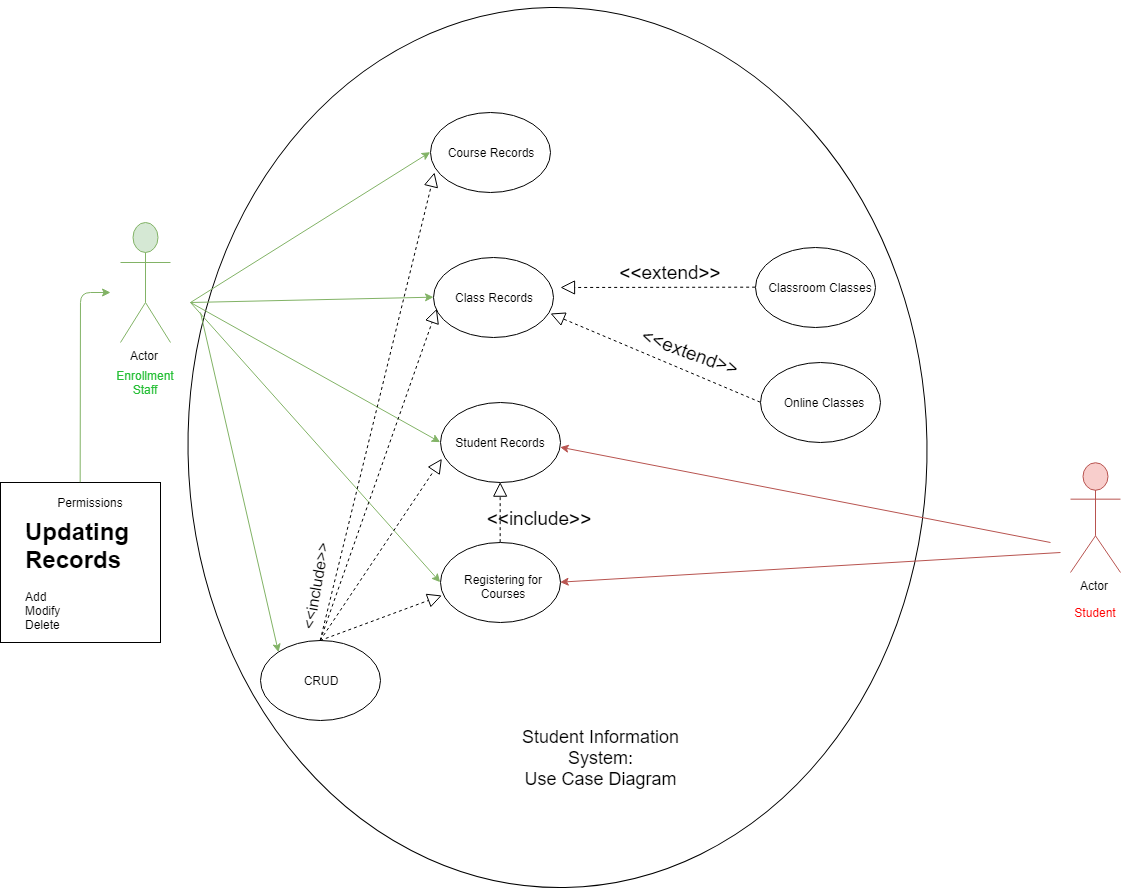

The diagram above was exported from draw.io. Its source (the exported page's mxGraphModel, read from the mxfile embedded in the PNG):
<mxGraphModel dx="3047" dy="2357" grid="1" gridSize="10" guides="1" tooltips="1" connect="1" arrows="1" fold="1" page="1" pageScale="1" pageWidth="850" pageHeight="1100" math="0" shadow="0">
  <root>
    <mxCell id="0" />
    <mxCell id="1" parent="0" />
    <mxCell id="fLWsAWOLkoaYOB_IoirP-1" value="" style="ellipse;whiteSpace=wrap;html=1;rotation=89;" vertex="1" parent="1">
      <mxGeometry x="27.5" y="65" width="880" height="739" as="geometry" />
    </mxCell>
    <mxCell id="14073476f465f807-1" value="Actor" style="shape=umlActor;verticalLabelPosition=bottom;labelBackgroundColor=#ffffff;verticalAlign=top;html=1;outlineConnect=0;fontSize=12;fillColor=#d5e8d4;strokeColor=#82b366;" parent="1" vertex="1">
      <mxGeometry x="30" y="210" width="50" height="120" as="geometry" />
    </mxCell>
    <mxCell id="14073476f465f807-7" value="Actor" style="shape=umlActor;verticalLabelPosition=bottom;labelBackgroundColor=#ffffff;verticalAlign=top;html=1;outlineConnect=0;fontSize=12;fillColor=#f8cecc;strokeColor=#b85450;" parent="1" vertex="1">
      <mxGeometry x="980" y="450" width="50" height="110" as="geometry" />
    </mxCell>
    <mxCell id="14073476f465f807-9" value="Enrollment&lt;br&gt;Staff&lt;br&gt;" style="text;html=1;strokeColor=none;fillColor=none;align=center;verticalAlign=middle;whiteSpace=wrap;rounded=0;fontSize=12;fontColor=#26BF36;" parent="1" vertex="1">
      <mxGeometry x="35" y="360" width="40" height="20" as="geometry" />
    </mxCell>
    <mxCell id="14073476f465f807-13" value="Course Records" style="text;html=1;strokeColor=none;fillColor=none;align=center;verticalAlign=middle;whiteSpace=wrap;rounded=0;fontSize=12;" parent="1" vertex="1">
      <mxGeometry x="350" y="130" width="100" height="20" as="geometry" />
    </mxCell>
    <mxCell id="14073476f465f807-14" value="Student Records" style="text;html=1;strokeColor=none;fillColor=none;align=center;verticalAlign=middle;whiteSpace=wrap;rounded=0;fontSize=12;" parent="1" vertex="1">
      <mxGeometry x="350" y="420" width="120" height="20" as="geometry" />
    </mxCell>
    <mxCell id="14073476f465f807-19" value="Class Records" style="text;html=1;strokeColor=none;fillColor=none;align=center;verticalAlign=middle;whiteSpace=wrap;rounded=0;fontSize=12;" parent="1" vertex="1">
      <mxGeometry x="352.5" y="275" width="100" height="20" as="geometry" />
    </mxCell>
    <mxCell id="14073476f465f807-20" value="Registering for Courses" style="text;html=1;strokeColor=none;fillColor=none;align=center;verticalAlign=middle;whiteSpace=wrap;rounded=0;fontSize=12;" parent="1" vertex="1">
      <mxGeometry x="362.5" y="564" width="100" height="20" as="geometry" />
    </mxCell>
    <mxCell id="14073476f465f807-21" value="Classroom Classes" style="text;html=1;strokeColor=none;fillColor=none;align=center;verticalAlign=middle;whiteSpace=wrap;rounded=0;fontSize=12;" parent="1" vertex="1">
      <mxGeometry x="675" y="265" width="110" height="20" as="geometry" />
    </mxCell>
    <mxCell id="14073476f465f807-24" value="Online Classes" style="text;html=1;strokeColor=none;fillColor=none;align=center;verticalAlign=middle;whiteSpace=wrap;rounded=0;fontSize=12;" parent="1" vertex="1">
      <mxGeometry x="677.5" y="380" width="110" height="20" as="geometry" />
    </mxCell>
    <mxCell id="14073476f465f807-36" value="&lt;font style=&quot;font-size: 18px&quot;&gt;Student Information System:&lt;br&gt;Use Case Diagram&lt;br&gt;&lt;/font&gt;" style="text;html=1;strokeColor=none;fillColor=none;align=center;verticalAlign=middle;whiteSpace=wrap;rounded=0;fontSize=12;" parent="1" vertex="1">
      <mxGeometry x="412.5" y="710" width="195" height="70" as="geometry" />
    </mxCell>
    <mxCell id="14073476f465f807-38" value="" style="rounded=0;whiteSpace=wrap;html=1;fontSize=12;" parent="1" vertex="1">
      <mxGeometry x="-90" y="470" width="160" height="160" as="geometry" />
    </mxCell>
    <mxCell id="14073476f465f807-39" value="&lt;h1&gt;Updating Records&lt;/h1&gt;&lt;div&gt;Add&lt;/div&gt;&lt;div&gt;Modify&lt;/div&gt;&lt;div&gt;Delete&lt;/div&gt;" style="text;html=1;strokeColor=none;fillColor=none;spacing=5;spacingTop=-20;whiteSpace=wrap;overflow=hidden;rounded=0;fontSize=12;" parent="1" vertex="1">
      <mxGeometry x="-70" y="500" width="140" height="148" as="geometry" />
    </mxCell>
    <mxCell id="14073476f465f807-40" value="Permissions" style="text;html=1;strokeColor=none;fillColor=none;align=center;verticalAlign=middle;whiteSpace=wrap;rounded=0;fontSize=12;" parent="1" vertex="1">
      <mxGeometry x="-20" y="480" width="40" height="20" as="geometry" />
    </mxCell>
    <mxCell id="21ab8201672cfbdb-12" value="Student" style="text;html=1;strokeColor=none;fillColor=none;align=center;verticalAlign=middle;whiteSpace=wrap;rounded=0;fontSize=12;fontColor=#FF0000;" parent="1" vertex="1">
      <mxGeometry x="985" y="590" width="40" height="20" as="geometry" />
    </mxCell>
    <mxCell id="74303138b9d769cb-4" value="" style="ellipse;whiteSpace=wrap;html=1;fillColor=none;fontSize=12;fontColor=#26BF36;align=left;" parent="1" vertex="1">
      <mxGeometry x="342.5" y="245" width="120" height="80" as="geometry" />
    </mxCell>
    <mxCell id="74303138b9d769cb-5" value="" style="ellipse;whiteSpace=wrap;html=1;fillColor=none;fontSize=12;fontColor=#26BF36;align=left;" parent="1" vertex="1">
      <mxGeometry x="340" y="100" width="120" height="80" as="geometry" />
    </mxCell>
    <mxCell id="74303138b9d769cb-6" value="" style="ellipse;whiteSpace=wrap;html=1;fillColor=none;fontSize=12;fontColor=#26BF36;align=left;" parent="1" vertex="1">
      <mxGeometry x="350" y="390" width="120" height="80" as="geometry" />
    </mxCell>
    <mxCell id="74303138b9d769cb-7" value="" style="ellipse;whiteSpace=wrap;html=1;fillColor=none;fontSize=12;fontColor=#26BF36;align=left;" parent="1" vertex="1">
      <mxGeometry x="665" y="235" width="120" height="80" as="geometry" />
    </mxCell>
    <mxCell id="74303138b9d769cb-8" value="" style="ellipse;whiteSpace=wrap;html=1;fillColor=none;fontSize=12;fontColor=#26BF36;align=left;" parent="1" vertex="1">
      <mxGeometry x="670" y="350" width="120" height="80" as="geometry" />
    </mxCell>
    <mxCell id="74303138b9d769cb-9" value="" style="ellipse;whiteSpace=wrap;html=1;fillColor=none;fontSize=12;fontColor=#26BF36;align=left;" parent="1" vertex="1">
      <mxGeometry x="350" y="530" width="120" height="80" as="geometry" />
    </mxCell>
    <mxCell id="74303138b9d769cb-14" value="" style="endArrow=classic;html=1;fontSize=12;fontColor=#26BF36;entryX=0;entryY=0.5;fillColor=#d5e8d4;strokeColor=#82b366;" parent="1" target="74303138b9d769cb-5" edge="1">
      <mxGeometry width="50" height="50" relative="1" as="geometry">
        <mxPoint x="100" y="290" as="sourcePoint" />
        <mxPoint x="140" y="270" as="targetPoint" />
      </mxGeometry>
    </mxCell>
    <mxCell id="74303138b9d769cb-15" value="" style="endArrow=classic;html=1;fontSize=12;fontColor=#26BF36;entryX=0;entryY=0.5;fillColor=#d5e8d4;strokeColor=#82b366;" parent="1" target="74303138b9d769cb-4" edge="1">
      <mxGeometry width="50" height="50" relative="1" as="geometry">
        <mxPoint x="100" y="290" as="sourcePoint" />
        <mxPoint x="-110" y="930" as="targetPoint" />
      </mxGeometry>
    </mxCell>
    <mxCell id="74303138b9d769cb-16" value="" style="endArrow=classic;html=1;fontSize=12;fontColor=#26BF36;entryX=0;entryY=0.5;fillColor=#d5e8d4;strokeColor=#82b366;" parent="1" target="74303138b9d769cb-6" edge="1">
      <mxGeometry width="50" height="50" relative="1" as="geometry">
        <mxPoint x="100" y="290" as="sourcePoint" />
        <mxPoint x="-110" y="930" as="targetPoint" />
      </mxGeometry>
    </mxCell>
    <mxCell id="74303138b9d769cb-17" value="" style="endArrow=classic;html=1;fontSize=12;fontColor=#26BF36;entryX=0;entryY=0.5;fillColor=#d5e8d4;strokeColor=#82b366;" parent="1" target="74303138b9d769cb-9" edge="1">
      <mxGeometry width="50" height="50" relative="1" as="geometry">
        <mxPoint x="100" y="290" as="sourcePoint" />
        <mxPoint x="-110" y="930" as="targetPoint" />
      </mxGeometry>
    </mxCell>
    <mxCell id="74303138b9d769cb-18" value="" style="endArrow=classic;html=1;fontSize=12;fontColor=#26BF36;entryX=1;entryY=0.75;fillColor=#f8cecc;strokeColor=#b85450;entryDx=0;entryDy=0;" parent="1" target="14073476f465f807-14" edge="1">
      <mxGeometry width="50" height="50" relative="1" as="geometry">
        <mxPoint x="960" y="530" as="sourcePoint" />
        <mxPoint x="-110" y="930" as="targetPoint" />
      </mxGeometry>
    </mxCell>
    <mxCell id="74303138b9d769cb-22" value="" style="endArrow=block;dashed=1;endFill=0;endSize=12;html=1;fontSize=19;fontColor=#000000;exitX=0.5;exitY=0;entryX=0.5;entryY=1;" parent="1" source="74303138b9d769cb-9" target="74303138b9d769cb-6" edge="1">
      <mxGeometry width="160" relative="1" as="geometry">
        <mxPoint x="-170" y="930" as="sourcePoint" />
        <mxPoint x="-10" y="930" as="targetPoint" />
      </mxGeometry>
    </mxCell>
    <mxCell id="74303138b9d769cb-23" value="&lt;br&gt;&amp;lt;&amp;lt;include&amp;gt;&amp;gt;&lt;br&gt;" style="text;html=1;strokeColor=none;fillColor=none;align=center;verticalAlign=middle;whiteSpace=wrap;rounded=0;fontSize=19;fontColor=#000000;" parent="1" vertex="1">
      <mxGeometry x="427.5" y="485" width="40" height="20" as="geometry" />
    </mxCell>
    <mxCell id="74303138b9d769cb-24" value="" style="endArrow=block;dashed=1;endFill=0;endSize=12;html=1;fontSize=19;fontColor=#000000;exitX=0;exitY=0.5;" parent="1" source="74303138b9d769cb-8" edge="1">
      <mxGeometry width="160" relative="1" as="geometry">
        <mxPoint x="-170" y="930" as="sourcePoint" />
        <mxPoint x="460" y="301" as="targetPoint" />
      </mxGeometry>
    </mxCell>
    <mxCell id="74303138b9d769cb-25" value="" style="endArrow=block;dashed=1;endFill=0;endSize=12;html=1;fontSize=19;fontColor=#000000;exitX=0;exitY=0.5;" parent="1" source="74303138b9d769cb-7" edge="1">
      <mxGeometry width="160" relative="1" as="geometry">
        <mxPoint x="-170" y="930" as="sourcePoint" />
        <mxPoint x="470" y="275" as="targetPoint" />
      </mxGeometry>
    </mxCell>
    <mxCell id="74303138b9d769cb-26" value="&amp;lt;&amp;lt;extend&amp;gt;&amp;gt;" style="text;html=1;strokeColor=none;fillColor=none;align=center;verticalAlign=middle;whiteSpace=wrap;rounded=0;fontSize=19;fontColor=#000000;" parent="1" vertex="1">
      <mxGeometry x="560" y="250" width="40" height="20" as="geometry" />
    </mxCell>
    <mxCell id="74303138b9d769cb-27" value="&amp;lt;&amp;lt;extend&amp;gt;&amp;gt;" style="text;html=1;strokeColor=none;fillColor=none;align=center;verticalAlign=middle;whiteSpace=wrap;rounded=0;fontSize=19;fontColor=#000000;rotation=20;" parent="1" vertex="1">
      <mxGeometry x="580" y="330" width="40" height="20" as="geometry" />
    </mxCell>
    <mxCell id="74303138b9d769cb-33" value="" style="endArrow=classic;html=1;fontSize=19;fontColor=#000000;exitX=0.5;exitY=0;fillColor=#d5e8d4;strokeColor=#82b366;" parent="1" source="14073476f465f807-38" edge="1">
      <mxGeometry width="50" height="50" relative="1" as="geometry">
        <mxPoint x="-80" y="980" as="sourcePoint" />
        <mxPoint x="20" y="280" as="targetPoint" />
        <Array as="points">
          <mxPoint x="-10" y="280" />
        </Array>
      </mxGeometry>
    </mxCell>
    <mxCell id="36e8cb43e812d93e-1" value="&lt;font color=&quot;#030303&quot; style=&quot;font-size: 12px&quot;&gt;CRUD&lt;/font&gt;" style="text;html=1;strokeColor=none;fillColor=none;align=center;verticalAlign=middle;whiteSpace=wrap;rounded=0;fontSize=12;fontColor=#26BF36;" parent="1" vertex="1">
      <mxGeometry x="210" y="658" width="40" height="20" as="geometry" />
    </mxCell>
    <mxCell id="36e8cb43e812d93e-2" value="" style="ellipse;whiteSpace=wrap;html=1;fillColor=none;fontSize=12;fontColor=#26BF36;align=left;" parent="1" vertex="1">
      <mxGeometry x="170" y="628" width="120" height="80" as="geometry" />
    </mxCell>
    <mxCell id="36e8cb43e812d93e-5" value="" style="endArrow=block;dashed=1;endFill=0;endSize=12;html=1;fontSize=12;fontColor=#26BF36;exitX=0.5;exitY=0;entryX=0.008;entryY=0.707;entryPerimeter=0;" parent="1" source="36e8cb43e812d93e-2" target="74303138b9d769cb-6" edge="1">
      <mxGeometry width="160" relative="1" as="geometry">
        <mxPoint x="-90" y="930" as="sourcePoint" />
        <mxPoint x="70" y="930" as="targetPoint" />
      </mxGeometry>
    </mxCell>
    <mxCell id="36e8cb43e812d93e-6" value="" style="endArrow=block;dashed=1;endFill=0;endSize=12;html=1;fontSize=12;fontColor=#26BF36;exitX=0.5;exitY=0;entryX=0.008;entryY=0.672;entryPerimeter=0;" parent="1" source="36e8cb43e812d93e-2" target="74303138b9d769cb-9" edge="1">
      <mxGeometry width="160" relative="1" as="geometry">
        <mxPoint x="-90" y="970" as="sourcePoint" />
        <mxPoint x="70" y="970" as="targetPoint" />
      </mxGeometry>
    </mxCell>
    <mxCell id="36e8cb43e812d93e-7" value="" style="endArrow=block;dashed=1;endFill=0;endSize=12;html=1;fontSize=12;fontColor=#26BF36;exitX=0.5;exitY=0;entryX=0.03;entryY=0.635;entryPerimeter=0;" parent="1" source="36e8cb43e812d93e-2" target="74303138b9d769cb-4" edge="1">
      <mxGeometry width="160" relative="1" as="geometry">
        <mxPoint x="-90" y="930" as="sourcePoint" />
        <mxPoint x="70" y="930" as="targetPoint" />
      </mxGeometry>
    </mxCell>
    <mxCell id="36e8cb43e812d93e-8" value="" style="endArrow=block;dashed=1;endFill=0;endSize=12;html=1;fontSize=12;fontColor=#26BF36;exitX=0.5;exitY=0;" parent="1" source="36e8cb43e812d93e-2" edge="1">
      <mxGeometry width="160" relative="1" as="geometry">
        <mxPoint x="-90" y="930" as="sourcePoint" />
        <mxPoint x="344" y="160" as="targetPoint" />
      </mxGeometry>
    </mxCell>
    <mxCell id="36e8cb43e812d93e-9" value="&lt;font style=&quot;font-size: 16px&quot;&gt;&amp;lt;&amp;lt;include&amp;gt;&amp;gt;&lt;/font&gt;" style="text;html=1;strokeColor=none;fillColor=none;align=center;verticalAlign=middle;whiteSpace=wrap;rounded=0;fontSize=12;fontColor=#030303;rotation=-80;" parent="1" vertex="1">
      <mxGeometry x="170" y="564" width="110" height="20" as="geometry" />
    </mxCell>
    <mxCell id="fLWsAWOLkoaYOB_IoirP-2" value="" style="endArrow=classic;html=1;fontSize=12;fontColor=#26BF36;entryX=0;entryY=0;fillColor=#d5e8d4;strokeColor=#82b366;entryDx=0;entryDy=0;" edge="1" parent="1" target="36e8cb43e812d93e-2">
      <mxGeometry width="50" height="50" relative="1" as="geometry">
        <mxPoint x="110" y="300" as="sourcePoint" />
        <mxPoint x="359.66666666666697" y="579.666666666667" as="targetPoint" />
      </mxGeometry>
    </mxCell>
    <mxCell id="fLWsAWOLkoaYOB_IoirP-3" value="" style="endArrow=classic;html=1;fontSize=12;fontColor=#26BF36;entryX=1;entryY=0.5;fillColor=#f8cecc;strokeColor=#b85450;entryDx=0;entryDy=0;" edge="1" parent="1" target="74303138b9d769cb-9">
      <mxGeometry width="50" height="50" relative="1" as="geometry">
        <mxPoint x="970" y="540" as="sourcePoint" />
        <mxPoint x="479.66666666666697" y="579.666666666667" as="targetPoint" />
      </mxGeometry>
    </mxCell>
  </root>
</mxGraphModel>